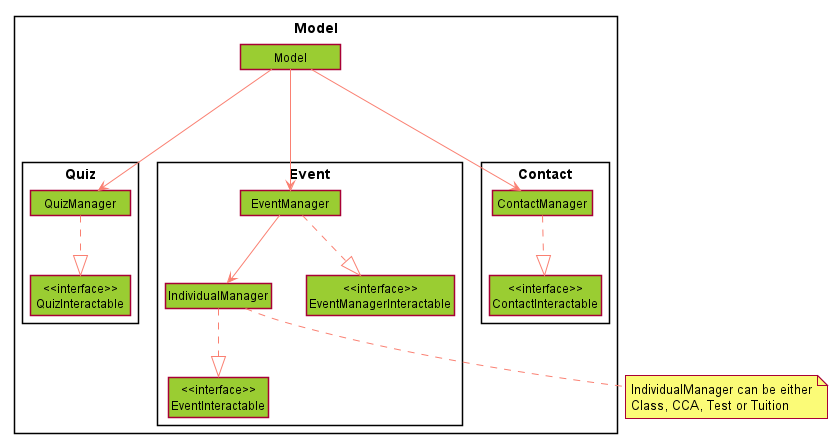

The diagram above was rendered by PlantUML. Its source (embedded in the PNG):
@startuml

skinparam Shadowing false
skinparam MinClassWidth 100
skinparam classBackgroundColor YellowGreen
skinparam packageStyle rectangle
skinparam ArrowColor Salmon
hide circle
hide members

package Model {



    class Model

    Package Quiz {
        class QuizManager
        class "<<interface>>\nQuizInteractable"
    }

    Package Event {
        class EventManager
        class IndividualManager
        class "<<interface>>\nEventManagerInteractable"
        class "<<interface>>\nEventInteractable"
    }

    Package Contact {
        class ContactManager
        class "<<interface>>\nContactInteractable"
    }
}

QuizManager ..|> "<<interface>>\nQuizInteractable"
ContactManager ..|> "<<interface>>\nContactInteractable"

Model ---> ContactManager
Model ---> EventManager
Model ---> QuizManager
EventManager --> IndividualManager
EventManager ..|> "<<interface>>\nEventManagerInteractable"
IndividualManager ..|> "<<interface>>\nEventInteractable"
note bottom of IndividualManager : IndividualManager can be either\nClass, CCA, Test or Tuition

@enduml